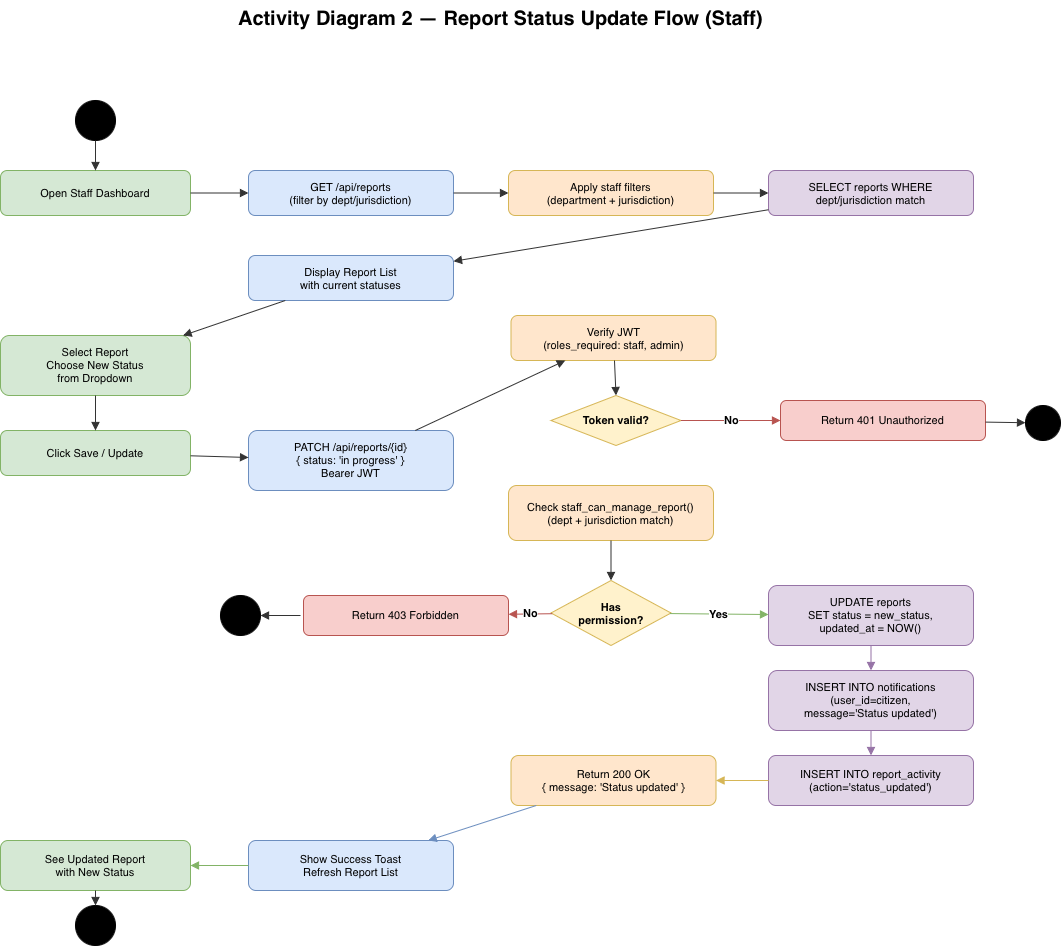

The diagram above was exported from draw.io. Its source (the exported page's mxGraphModel, read from the mxfile embedded in the PNG):
<mxGraphModel dx="1334" dy="931" grid="1" gridSize="10" guides="1" tooltips="1" connect="1" arrows="1" fold="1" page="1" pageScale="1" pageWidth="827" pageHeight="1169" math="0" shadow="0">
  <root>
    <mxCell id="0" />
    <mxCell id="1" parent="0" />
    <mxCell id="RThbPmxgpsbQSfJoknsy-776" parent="1" style="text;html=1;strokeColor=none;fillColor=none;align=center;fontSize=20;fontStyle=1;" value="Activity Diagram 2 — Report Status Update Flow (Staff)" vertex="1">
      <mxGeometry height="40" width="1000" x="60" y="15" as="geometry" />
    </mxCell>
    <mxCell id="RThbPmxgpsbQSfJoknsy-777" parent="1" style="ellipse;aspect=fixed;fillColor=#000000;strokeColor=#000000;" value="" vertex="1">
      <mxGeometry height="40" width="40" x="135" y="115" as="geometry" />
    </mxCell>
    <mxCell id="RThbPmxgpsbQSfJoknsy-778" parent="1" style="rounded=1;whiteSpace=wrap;html=1;fillColor=#d5e8d4;strokeColor=#82b366;fontSize=11;" value="Open Staff Dashboard" vertex="1">
      <mxGeometry height="45" width="190" x="60" y="185" as="geometry" />
    </mxCell>
    <mxCell id="RThbPmxgpsbQSfJoknsy-779" parent="1" style="rounded=1;whiteSpace=wrap;html=1;fillColor=#dae8fc;strokeColor=#6c8ebf;fontSize=11;" value="GET /api/reports&#10;(filter by dept/jurisdiction)" vertex="1">
      <mxGeometry height="45" width="205" x="308" y="185" as="geometry" />
    </mxCell>
    <mxCell id="RThbPmxgpsbQSfJoknsy-780" parent="1" style="rounded=1;whiteSpace=wrap;html=1;fillColor=#ffe6cc;strokeColor=#d6b656;fontSize=11;" value="Apply staff filters&#10;(department + jurisdiction)" vertex="1">
      <mxGeometry height="45" width="205" x="568" y="185" as="geometry" />
    </mxCell>
    <mxCell id="RThbPmxgpsbQSfJoknsy-781" parent="1" style="rounded=1;whiteSpace=wrap;html=1;fillColor=#e1d5e7;strokeColor=#9673a6;fontSize=11;" value="SELECT reports WHERE&#10;dept/jurisdiction match" vertex="1">
      <mxGeometry height="45" width="205" x="828" y="185" as="geometry" />
    </mxCell>
    <mxCell id="RThbPmxgpsbQSfJoknsy-782" parent="1" style="rounded=1;whiteSpace=wrap;html=1;fillColor=#dae8fc;strokeColor=#6c8ebf;fontSize=11;" value="Display Report List&#10;with current statuses" vertex="1">
      <mxGeometry height="45" width="205" x="308" y="270" as="geometry" />
    </mxCell>
    <mxCell id="RThbPmxgpsbQSfJoknsy-783" parent="1" style="rounded=1;whiteSpace=wrap;html=1;fillColor=#d5e8d4;strokeColor=#82b366;fontSize=11;" value="Select Report&#10;Choose New Status&#10;from Dropdown" vertex="1">
      <mxGeometry height="60" width="190" x="60" y="350" as="geometry" />
    </mxCell>
    <mxCell id="RThbPmxgpsbQSfJoknsy-784" parent="1" style="rounded=1;whiteSpace=wrap;html=1;fillColor=#d5e8d4;strokeColor=#82b366;fontSize=11;" value="Click Save / Update" vertex="1">
      <mxGeometry height="45" width="190" x="60" y="445" as="geometry" />
    </mxCell>
    <mxCell id="RThbPmxgpsbQSfJoknsy-785" parent="1" style="rounded=1;whiteSpace=wrap;html=1;fillColor=#dae8fc;strokeColor=#6c8ebf;fontSize=11;" value="PATCH /api/reports/{id}&#10;{ status: 'in progress' }&#10;Bearer JWT" vertex="1">
      <mxGeometry height="60" width="205" x="308" y="445" as="geometry" />
    </mxCell>
    <mxCell id="RThbPmxgpsbQSfJoknsy-786" parent="1" style="rounded=1;whiteSpace=wrap;html=1;fillColor=#ffe6cc;strokeColor=#d6b656;fontSize=11;" value="Verify JWT&#10;(roles_required: staff, admin)" vertex="1">
      <mxGeometry height="45" width="205" x="570.5" y="330" as="geometry" />
    </mxCell>
    <mxCell id="RThbPmxgpsbQSfJoknsy-787" parent="1" style="rhombus;whiteSpace=wrap;html=1;fillColor=#fff2cc;strokeColor=#d6b656;fontSize=11;fontStyle=1;" value="Token valid?" vertex="1">
      <mxGeometry height="50" width="130" x="610.5" y="410" as="geometry" />
    </mxCell>
    <mxCell id="RThbPmxgpsbQSfJoknsy-788" parent="1" style="rounded=1;whiteSpace=wrap;html=1;fillColor=#ffe6cc;strokeColor=#d6b656;fontSize=11;" value="Check staff_can_manage_report()&#10;(dept + jurisdiction match)" vertex="1">
      <mxGeometry height="55" width="205" x="568" y="500" as="geometry" />
    </mxCell>
    <mxCell id="RThbPmxgpsbQSfJoknsy-789" parent="1" style="rhombus;whiteSpace=wrap;html=1;fillColor=#fff2cc;strokeColor=#d6b656;fontSize=11;fontStyle=1;" value="Has&#10;permission?" vertex="1">
      <mxGeometry height="65" width="120" x="610.5" y="595" as="geometry" />
    </mxCell>
    <mxCell id="RThbPmxgpsbQSfJoknsy-790" parent="1" style="rounded=1;whiteSpace=wrap;html=1;fillColor=#f8cecc;strokeColor=#b85450;fontSize=11;" value="Return 403 Forbidden" vertex="1">
      <mxGeometry height="40" width="205" x="363" y="610" as="geometry" />
    </mxCell>
    <mxCell id="RThbPmxgpsbQSfJoknsy-791" parent="1" style="rounded=1;whiteSpace=wrap;html=1;fillColor=#e1d5e7;strokeColor=#9673a6;fontSize=11;" value="UPDATE reports&#10;SET status = new_status,&#10;updated_at = NOW()" vertex="1">
      <mxGeometry height="60" width="205" x="828" y="600" as="geometry" />
    </mxCell>
    <mxCell id="RThbPmxgpsbQSfJoknsy-792" parent="1" style="rounded=1;whiteSpace=wrap;html=1;fillColor=#e1d5e7;strokeColor=#9673a6;fontSize=11;" value="INSERT INTO notifications&#10;(user_id=citizen,&#10; message='Status updated')" vertex="1">
      <mxGeometry height="60" width="205" x="828" y="685" as="geometry" />
    </mxCell>
    <mxCell id="RThbPmxgpsbQSfJoknsy-793" parent="1" style="rounded=1;whiteSpace=wrap;html=1;fillColor=#e1d5e7;strokeColor=#9673a6;fontSize=11;" value="INSERT INTO report_activity&#10;(action='status_updated')" vertex="1">
      <mxGeometry height="50" width="205" x="828" y="770" as="geometry" />
    </mxCell>
    <mxCell id="RThbPmxgpsbQSfJoknsy-794" parent="1" style="rounded=1;whiteSpace=wrap;html=1;fillColor=#ffe6cc;strokeColor=#d6b656;fontSize=11;" value="Return 200 OK&#10;{ message: 'Status updated' }" vertex="1">
      <mxGeometry height="50" width="205" x="570.5" y="770" as="geometry" />
    </mxCell>
    <mxCell id="RThbPmxgpsbQSfJoknsy-795" parent="1" style="rounded=1;whiteSpace=wrap;html=1;fillColor=#dae8fc;strokeColor=#6c8ebf;fontSize=11;" value="Show Success Toast&#10;Refresh Report List" vertex="1">
      <mxGeometry height="50" width="205" x="308" y="855" as="geometry" />
    </mxCell>
    <mxCell id="RThbPmxgpsbQSfJoknsy-796" parent="1" style="rounded=1;whiteSpace=wrap;html=1;fillColor=#d5e8d4;strokeColor=#82b366;fontSize=11;" value="See Updated Report&#10;with New Status" vertex="1">
      <mxGeometry height="50" width="190" x="60" y="855" as="geometry" />
    </mxCell>
    <mxCell id="RThbPmxgpsbQSfJoknsy-797" parent="1" style="shape=doubleEllipse;aspect=fixed;fillColor=#000000;strokeColor=#000000;" value="" vertex="1">
      <mxGeometry height="40" width="40" x="135" y="920" as="geometry" />
    </mxCell>
    <mxCell id="RThbPmxgpsbQSfJoknsy-798" edge="1" parent="1" source="RThbPmxgpsbQSfJoknsy-777" style="html=1;endArrow=block;endFill=1;strokeColor=#333;" target="RThbPmxgpsbQSfJoknsy-778" value="">
      <mxGeometry relative="1" as="geometry" />
    </mxCell>
    <mxCell id="RThbPmxgpsbQSfJoknsy-799" edge="1" parent="1" source="RThbPmxgpsbQSfJoknsy-778" style="html=1;endArrow=block;endFill=1;strokeColor=#333;" target="RThbPmxgpsbQSfJoknsy-779" value="">
      <mxGeometry relative="1" as="geometry" />
    </mxCell>
    <mxCell id="RThbPmxgpsbQSfJoknsy-800" edge="1" parent="1" source="RThbPmxgpsbQSfJoknsy-779" style="html=1;endArrow=block;endFill=1;strokeColor=#333;" target="RThbPmxgpsbQSfJoknsy-780" value="">
      <mxGeometry relative="1" as="geometry" />
    </mxCell>
    <mxCell id="RThbPmxgpsbQSfJoknsy-801" edge="1" parent="1" source="RThbPmxgpsbQSfJoknsy-780" style="html=1;endArrow=block;endFill=1;strokeColor=#333;" target="RThbPmxgpsbQSfJoknsy-781" value="">
      <mxGeometry relative="1" as="geometry" />
    </mxCell>
    <mxCell id="RThbPmxgpsbQSfJoknsy-802" edge="1" parent="1" source="RThbPmxgpsbQSfJoknsy-781" style="html=1;endArrow=block;endFill=1;strokeColor=#333;" target="RThbPmxgpsbQSfJoknsy-782" value="">
      <mxGeometry relative="1" as="geometry" />
    </mxCell>
    <mxCell id="RThbPmxgpsbQSfJoknsy-803" edge="1" parent="1" source="RThbPmxgpsbQSfJoknsy-782" style="html=1;endArrow=block;endFill=1;strokeColor=#333;" target="RThbPmxgpsbQSfJoknsy-783" value="">
      <mxGeometry relative="1" as="geometry" />
    </mxCell>
    <mxCell id="RThbPmxgpsbQSfJoknsy-804" edge="1" parent="1" source="RThbPmxgpsbQSfJoknsy-783" style="html=1;endArrow=block;endFill=1;strokeColor=#333;" target="RThbPmxgpsbQSfJoknsy-784" value="">
      <mxGeometry relative="1" as="geometry" />
    </mxCell>
    <mxCell id="RThbPmxgpsbQSfJoknsy-805" edge="1" parent="1" source="RThbPmxgpsbQSfJoknsy-784" style="html=1;endArrow=block;endFill=1;strokeColor=#333;" target="RThbPmxgpsbQSfJoknsy-785" value="">
      <mxGeometry relative="1" as="geometry" />
    </mxCell>
    <mxCell id="RThbPmxgpsbQSfJoknsy-806" edge="1" parent="1" source="RThbPmxgpsbQSfJoknsy-785" style="html=1;endArrow=block;endFill=1;strokeColor=#333;" target="RThbPmxgpsbQSfJoknsy-786" value="">
      <mxGeometry relative="1" as="geometry" />
    </mxCell>
    <mxCell id="RThbPmxgpsbQSfJoknsy-807" edge="1" parent="1" source="RThbPmxgpsbQSfJoknsy-786" style="html=1;endArrow=block;endFill=1;strokeColor=#333;entryX=0.5;entryY=0;entryDx=0;entryDy=0;" target="RThbPmxgpsbQSfJoknsy-787" value="">
      <mxGeometry relative="1" as="geometry" />
    </mxCell>
    <mxCell id="RThbPmxgpsbQSfJoknsy-808" edge="1" parent="1" source="RThbPmxgpsbQSfJoknsy-788" style="html=1;endArrow=block;endFill=1;strokeColor=#333;" target="RThbPmxgpsbQSfJoknsy-789" value="">
      <mxGeometry relative="1" as="geometry" />
    </mxCell>
    <mxCell id="RThbPmxgpsbQSfJoknsy-809" edge="1" parent="1" source="RThbPmxgpsbQSfJoknsy-789" style="html=1;endArrow=block;endFill=1;strokeColor=#b85450;fontStyle=1;" target="RThbPmxgpsbQSfJoknsy-790" value="No">
      <mxGeometry relative="1" as="geometry" />
    </mxCell>
    <mxCell id="RThbPmxgpsbQSfJoknsy-810" edge="1" parent="1" source="RThbPmxgpsbQSfJoknsy-789" style="html=1;endArrow=block;endFill=1;strokeColor=#82b366;fontStyle=1;" target="RThbPmxgpsbQSfJoknsy-791" value="Yes">
      <mxGeometry relative="1" as="geometry" />
    </mxCell>
    <mxCell id="RThbPmxgpsbQSfJoknsy-811" edge="1" parent="1" source="RThbPmxgpsbQSfJoknsy-791" style="html=1;endArrow=block;endFill=1;strokeColor=#9673a6;" target="RThbPmxgpsbQSfJoknsy-792" value="">
      <mxGeometry relative="1" as="geometry" />
    </mxCell>
    <mxCell id="RThbPmxgpsbQSfJoknsy-812" edge="1" parent="1" source="RThbPmxgpsbQSfJoknsy-792" style="html=1;endArrow=block;endFill=1;strokeColor=#9673a6;" target="RThbPmxgpsbQSfJoknsy-793" value="">
      <mxGeometry relative="1" as="geometry" />
    </mxCell>
    <mxCell id="RThbPmxgpsbQSfJoknsy-813" edge="1" parent="1" source="RThbPmxgpsbQSfJoknsy-793" style="html=1;endArrow=block;endFill=1;strokeColor=#d6b656;" target="RThbPmxgpsbQSfJoknsy-794" value="">
      <mxGeometry relative="1" as="geometry" />
    </mxCell>
    <mxCell id="RThbPmxgpsbQSfJoknsy-814" edge="1" parent="1" source="RThbPmxgpsbQSfJoknsy-794" style="html=1;endArrow=block;endFill=1;strokeColor=#6c8ebf;" target="RThbPmxgpsbQSfJoknsy-795" value="">
      <mxGeometry relative="1" as="geometry" />
    </mxCell>
    <mxCell id="RThbPmxgpsbQSfJoknsy-815" edge="1" parent="1" source="RThbPmxgpsbQSfJoknsy-795" style="html=1;endArrow=block;endFill=1;strokeColor=#82b366;" target="RThbPmxgpsbQSfJoknsy-796" value="">
      <mxGeometry relative="1" as="geometry" />
    </mxCell>
    <mxCell id="RThbPmxgpsbQSfJoknsy-816" edge="1" parent="1" source="RThbPmxgpsbQSfJoknsy-796" style="html=1;endArrow=block;endFill=1;strokeColor=#333;" target="RThbPmxgpsbQSfJoknsy-797" value="">
      <mxGeometry relative="1" as="geometry" />
    </mxCell>
    <mxCell id="RThbPmxgpsbQSfJoknsy-817" edge="1" parent="1" source="RThbPmxgpsbQSfJoknsy-787" style="html=1;endArrow=block;endFill=1;strokeColor=#b85450;fontStyle=1;exitX=1;exitY=0.5;exitDx=0;exitDy=0;" value="No">
      <mxGeometry relative="1" as="geometry">
        <Array as="points" />
        <mxPoint x="670" y="468" as="sourcePoint" />
        <mxPoint x="840" y="435" as="targetPoint" />
      </mxGeometry>
    </mxCell>
    <mxCell id="RThbPmxgpsbQSfJoknsy-818" parent="1" style="rounded=1;whiteSpace=wrap;html=1;fillColor=#f8cecc;strokeColor=#b85450;fontSize=11;" value="Return&amp;nbsp;401 Unauthorized" vertex="1">
      <mxGeometry height="40" width="205" x="840" y="415" as="geometry" />
    </mxCell>
    <mxCell id="RThbPmxgpsbQSfJoknsy-819" edge="1" parent="1" source="RThbPmxgpsbQSfJoknsy-818" style="html=1;endArrow=block;endFill=1;strokeColor=#333;" target="RThbPmxgpsbQSfJoknsy-820" value="">
      <mxGeometry relative="1" as="geometry">
        <mxPoint x="1020" y="430" as="sourcePoint" />
      </mxGeometry>
    </mxCell>
    <mxCell id="RThbPmxgpsbQSfJoknsy-820" parent="1" style="shape=doubleEllipse;aspect=fixed;fillColor=#000000;strokeColor=#000000;" value="" vertex="1">
      <mxGeometry height="35" width="35" x="1085" y="420" as="geometry" />
    </mxCell>
    <mxCell id="RThbPmxgpsbQSfJoknsy-821" parent="1" style="shape=doubleEllipse;aspect=fixed;fillColor=#000000;strokeColor=#000000;" value="" vertex="1">
      <mxGeometry height="40" width="40" x="280" y="610" as="geometry" />
    </mxCell>
    <mxCell id="RThbPmxgpsbQSfJoknsy-822" edge="1" parent="1" style="html=1;endArrow=block;endFill=1;strokeColor=#333;" target="RThbPmxgpsbQSfJoknsy-821" value="">
      <mxGeometry relative="1" as="geometry">
        <mxPoint x="360" y="630" as="sourcePoint" />
      </mxGeometry>
    </mxCell>
  </root>
</mxGraphModel>